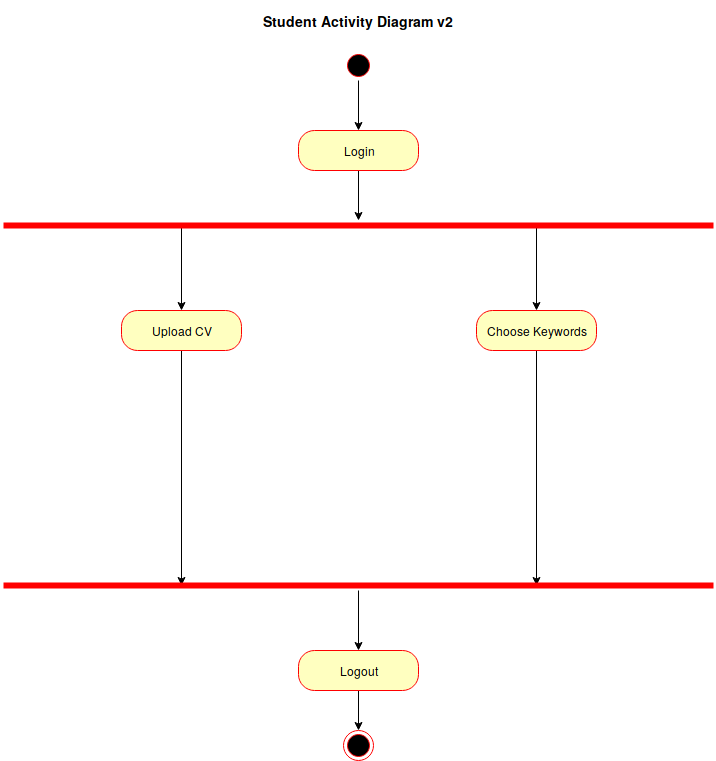

The diagram above was exported from draw.io. Its source (the exported page's mxGraphModel, read from the mxfile embedded in the PNG):
<mxGraphModel dx="1120" dy="692" grid="1" gridSize="10" guides="1" tooltips="1" connect="1" arrows="1" fold="1" page="1" pageScale="1" pageWidth="850" pageHeight="1100" math="0" shadow="0">
  <root>
    <mxCell id="0" />
    <mxCell id="1" parent="0" />
    <mxCell id="MVINcT9DBTsT2U9t0Gwp-2" value="" style="edgeStyle=orthogonalEdgeStyle;rounded=0;orthogonalLoop=1;jettySize=auto;html=1;fontSize=14;" edge="1" parent="1" source="CeO-m7Kv8562xFXYlu0M-2" target="CeO-m7Kv8562xFXYlu0M-5">
      <mxGeometry relative="1" as="geometry" />
    </mxCell>
    <mxCell id="CeO-m7Kv8562xFXYlu0M-2" value="" style="ellipse;html=1;shape=startState;fillColor=#000000;strokeColor=#ff0000;" parent="1" vertex="1">
      <mxGeometry x="410" y="60" width="30" height="30" as="geometry" />
    </mxCell>
    <mxCell id="MVINcT9DBTsT2U9t0Gwp-7" style="edgeStyle=orthogonalEdgeStyle;rounded=0;orthogonalLoop=1;jettySize=auto;html=1;fontSize=14;" edge="1" parent="1" source="CeO-m7Kv8562xFXYlu0M-5" target="MVINcT9DBTsT2U9t0Gwp-3">
      <mxGeometry relative="1" as="geometry" />
    </mxCell>
    <mxCell id="CeO-m7Kv8562xFXYlu0M-5" value="Login" style="rounded=1;whiteSpace=wrap;html=1;arcSize=40;fontColor=#000000;fillColor=#ffffc0;strokeColor=#ff0000;" parent="1" vertex="1">
      <mxGeometry x="365" y="140" width="120" height="40" as="geometry" />
    </mxCell>
    <mxCell id="MVINcT9DBTsT2U9t0Gwp-1" value="Student Activity Diagram v2" style="text;strokeColor=none;fillColor=none;html=1;fontSize=14;fontStyle=1;verticalAlign=middle;align=center;" vertex="1" parent="1">
      <mxGeometry x="375" y="10" width="100" height="40" as="geometry" />
    </mxCell>
    <mxCell id="MVINcT9DBTsT2U9t0Gwp-44" style="edgeStyle=orthogonalEdgeStyle;rounded=0;orthogonalLoop=1;jettySize=auto;html=1;exitX=0.25;exitY=0.5;exitDx=0;exitDy=0;exitPerimeter=0;fontSize=14;" edge="1" parent="1" source="MVINcT9DBTsT2U9t0Gwp-3" target="MVINcT9DBTsT2U9t0Gwp-8">
      <mxGeometry relative="1" as="geometry">
        <mxPoint x="248" y="250" as="targetPoint" />
      </mxGeometry>
    </mxCell>
    <mxCell id="MVINcT9DBTsT2U9t0Gwp-45" style="edgeStyle=orthogonalEdgeStyle;rounded=0;orthogonalLoop=1;jettySize=auto;html=1;exitX=0.75;exitY=0.5;exitDx=0;exitDy=0;exitPerimeter=0;fontSize=14;entryX=0.5;entryY=0;entryDx=0;entryDy=0;" edge="1" parent="1" source="MVINcT9DBTsT2U9t0Gwp-3" target="MVINcT9DBTsT2U9t0Gwp-9">
      <mxGeometry relative="1" as="geometry">
        <mxPoint x="603" y="250" as="targetPoint" />
      </mxGeometry>
    </mxCell>
    <mxCell id="MVINcT9DBTsT2U9t0Gwp-3" value="" style="shape=line;html=1;strokeWidth=6;strokeColor=#ff0000;fontSize=14;" vertex="1" parent="1">
      <mxGeometry x="70" y="230" width="710" height="10" as="geometry" />
    </mxCell>
    <mxCell id="MVINcT9DBTsT2U9t0Gwp-47" style="edgeStyle=orthogonalEdgeStyle;rounded=0;orthogonalLoop=1;jettySize=auto;html=1;entryX=0.25;entryY=0.5;entryDx=0;entryDy=0;entryPerimeter=0;fontSize=14;" edge="1" parent="1" source="MVINcT9DBTsT2U9t0Gwp-8" target="MVINcT9DBTsT2U9t0Gwp-14">
      <mxGeometry relative="1" as="geometry" />
    </mxCell>
    <mxCell id="MVINcT9DBTsT2U9t0Gwp-8" value="Upload CV" style="rounded=1;whiteSpace=wrap;html=1;arcSize=40;fontColor=#000000;fillColor=#ffffc0;strokeColor=#ff0000;" vertex="1" parent="1">
      <mxGeometry x="188" y="320" width="120" height="40" as="geometry" />
    </mxCell>
    <mxCell id="MVINcT9DBTsT2U9t0Gwp-46" style="edgeStyle=orthogonalEdgeStyle;rounded=0;orthogonalLoop=1;jettySize=auto;html=1;entryX=0.75;entryY=0.5;entryDx=0;entryDy=0;entryPerimeter=0;fontSize=14;" edge="1" parent="1" source="MVINcT9DBTsT2U9t0Gwp-9" target="MVINcT9DBTsT2U9t0Gwp-14">
      <mxGeometry relative="1" as="geometry" />
    </mxCell>
    <mxCell id="MVINcT9DBTsT2U9t0Gwp-9" value="Choose Keywords" style="rounded=1;whiteSpace=wrap;html=1;arcSize=40;fontColor=#000000;fillColor=#ffffc0;strokeColor=#ff0000;" vertex="1" parent="1">
      <mxGeometry x="543" y="320" width="120" height="40" as="geometry" />
    </mxCell>
    <mxCell id="MVINcT9DBTsT2U9t0Gwp-37" style="edgeStyle=orthogonalEdgeStyle;rounded=0;orthogonalLoop=1;jettySize=auto;html=1;entryX=0.5;entryY=0;entryDx=0;entryDy=0;fontSize=14;" edge="1" parent="1" source="MVINcT9DBTsT2U9t0Gwp-14" target="MVINcT9DBTsT2U9t0Gwp-36">
      <mxGeometry relative="1" as="geometry" />
    </mxCell>
    <mxCell id="MVINcT9DBTsT2U9t0Gwp-14" value="" style="shape=line;html=1;strokeWidth=6;strokeColor=#ff0000;fontSize=14;" vertex="1" parent="1">
      <mxGeometry x="70" y="590" width="710" height="10" as="geometry" />
    </mxCell>
    <mxCell id="MVINcT9DBTsT2U9t0Gwp-39" value="" style="edgeStyle=orthogonalEdgeStyle;rounded=0;orthogonalLoop=1;jettySize=auto;html=1;fontSize=14;" edge="1" parent="1" source="MVINcT9DBTsT2U9t0Gwp-36" target="MVINcT9DBTsT2U9t0Gwp-38">
      <mxGeometry relative="1" as="geometry" />
    </mxCell>
    <mxCell id="MVINcT9DBTsT2U9t0Gwp-36" value="Logout" style="rounded=1;whiteSpace=wrap;html=1;arcSize=40;fontColor=#000000;fillColor=#ffffc0;strokeColor=#ff0000;" vertex="1" parent="1">
      <mxGeometry x="365" y="660" width="120" height="40" as="geometry" />
    </mxCell>
    <mxCell id="MVINcT9DBTsT2U9t0Gwp-38" value="" style="ellipse;html=1;shape=endState;fillColor=#000000;strokeColor=#ff0000;fontSize=14;" vertex="1" parent="1">
      <mxGeometry x="410" y="740" width="30" height="30" as="geometry" />
    </mxCell>
  </root>
</mxGraphModel>